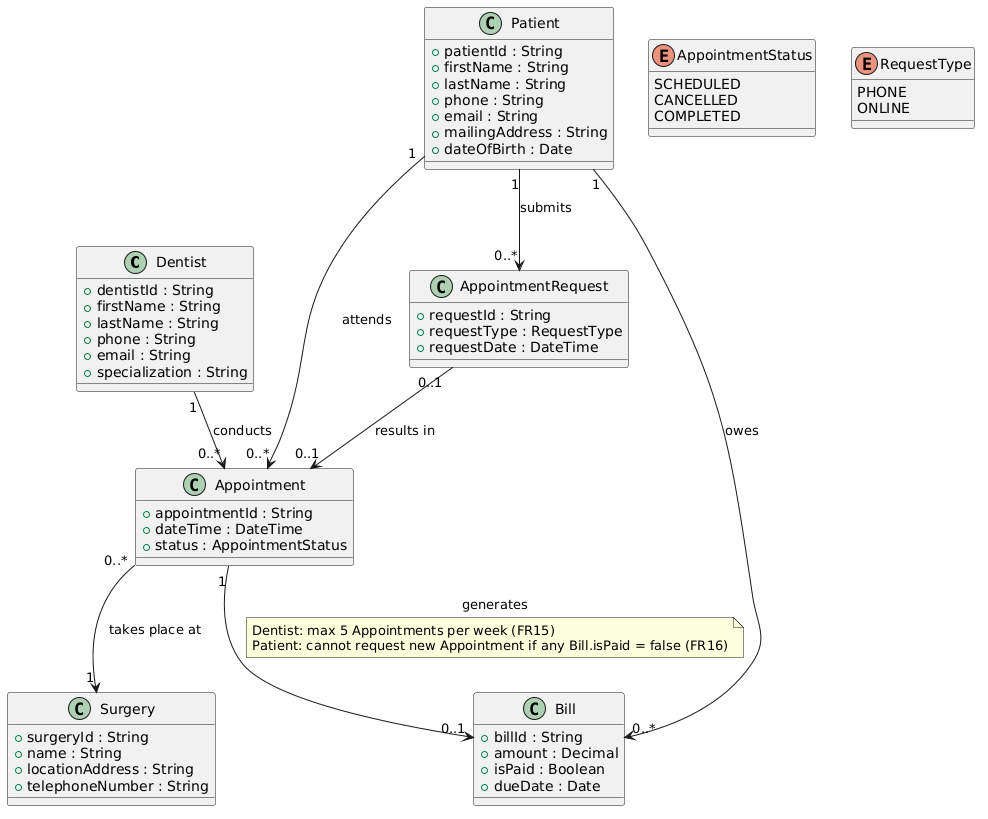

The diagram above was rendered by PlantUML. Its source (embedded in the PNG):
@startuml
class Dentist {
  + dentistId : String
  + firstName : String
  + lastName : String
  + phone : String
  + email : String
  + specialization : String
}

class Patient {
  + patientId : String
  + firstName : String
  + lastName : String
  + phone : String
  + email : String
  + mailingAddress : String
  + dateOfBirth : Date
}

class Appointment {
  + appointmentId : String
  + dateTime : DateTime
  + status : AppointmentStatus
}

class AppointmentRequest {
  + requestId : String
  + requestType : RequestType
  + requestDate : DateTime
}

class Surgery {
  + surgeryId : String
  + name : String
  + locationAddress : String
  + telephoneNumber : String
}

class Bill {
  + billId : String
  + amount : Decimal
  + isPaid : Boolean
  + dueDate : Date
}

enum AppointmentStatus {
  SCHEDULED
  CANCELLED
  COMPLETED
}

enum RequestType {
  PHONE
  ONLINE
}

Patient "1" --> "0..*" AppointmentRequest : submits
AppointmentRequest "0..1" --> "0..1" Appointment : results in
Patient "1" --> "0..*" Appointment : attends
Dentist "1" --> "0..*" Appointment : conducts
Appointment "0..*" --> "1" Surgery : takes place at
Patient "1" --> "0..*" Bill : owes
Appointment "1" --> "0..1" Bill : generates

note on link
  Dentist: max 5 Appointments per week (FR15)
  Patient: cannot request new Appointment if any Bill.isPaid = false (FR16)
end note
@enduml